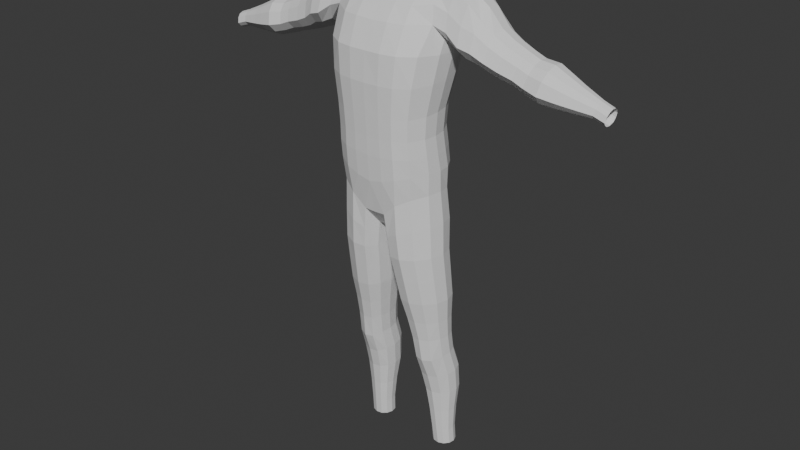 # Source: 1.Body_Male.blend  (saved by Blender 4.2.66; exported with 4.5.12 LTS)
import bpy
from mathutils import Matrix  # noqa: F401  (used for matrix-valued properties, if any)

bpy.ops.wm.read_factory_settings(use_empty=True)
scene = bpy.context.scene
scene.name = 'Scene'

# ---- collections
col_model = bpy.data.collections.new('Model'); scene.collection.children.link(col_model)
col_body = bpy.data.collections.new('Body'); col_model.children.link(col_body)
col_references = bpy.data.collections.new('References'); scene.collection.children.link(col_references)
col_male_neutral = bpy.data.collections.new('Male/Neutral'); col_references.children.link(col_male_neutral)
col_body_m = bpy.data.collections.new('Body_M'); col_male_neutral.children.link(col_body_m)
col_head_m = bpy.data.collections.new('Head_M'); col_male_neutral.children.link(col_head_m)
col_hands_n = bpy.data.collections.new('Hands_N'); col_male_neutral.children.link(col_hands_n)
col_feet_n = bpy.data.collections.new('Feet_N'); col_male_neutral.children.link(col_feet_n)
col_female = bpy.data.collections.new('Female'); col_references.children.link(col_female)
col_body_f = bpy.data.collections.new('Body_F'); col_female.children.link(col_body_f)
col_head_f = bpy.data.collections.new('Head_F'); col_female.children.link(col_head_f)

# ---- world
world_world = bpy.data.worlds.new('World'); scene.world = world_world
world_world.use_nodes = True; world_world.node_tree.nodes.clear()
_N = world_world.node_tree.nodes; _L = world_world.node_tree.links
n0 = _N.new('ShaderNodeOutputWorld'); n0.name = 'World Output'; n0.location = (300, 300)
n1 = _N.new('ShaderNodeBackground'); n1.name = 'Background'; n1.location = (10, 300)
n1.inputs[0].default_value = (0.05088, 0.05088, 0.05088, 1.0)
_L.new(n1.outputs[0], n0.inputs[0])
n0.is_active_output = True
world_world.color = (0.05088, 0.05088, 0.05088)
world_world.use_sun_shadow = False
world_world.sun_shadow_jitter_overblur = 0.0

# ---- meshes
me_cube_001 = bpy.data.meshes.new('Cube.001')
me_cube_001.from_pydata([(0.6598, -0.4497, -0.7973), (0.7956, -0.02505, 2.435), (0.6589, 0.4768, -0.8069), (0.8654, 0.6888, 2.184), (0.6923, 0.442, 0.6348), (0.6923, -0.5606, 0.5666), (0.7606, 0.5773, 1.151), (0.7605, -0.5628, 1.074), (0.6892, 0.4596, -0.1138), (0.6895, -0.5253, -0.08702), (0.9616, 0.5699, 1.779), (0.8978, -0.2576, 1.995), (0.8306, 0.6744, 1.584), (0.8248, -0.5015, 1.559), (0.6755, 0.4117, 0.2333), (0.6754, -0.5473, 0.2087), (0.6903, 0.5038, -0.4224), (0.6921, -0.4921, -0.3959), (0.4278, 0.5803, -0.9412), (0.0, 0.5188, -1.216), (0.0, 0.8054, 2.36), (0.5659, 0.7833, 2.331), (0.0, -0.5282, -1.154), (0.4291, -0.5569, -0.9222), (0.5595, -0.138, 2.421), (0.0, -0.1528, 2.435), (0.4682, -0.6822, 0.5542), (0.0, -0.7231, 0.5598), (0.0, 0.6021, 0.6597), (0.4682, 0.5586, 0.6458), (0.5119, -0.7066, 1.066), (0.0, -0.7518, 1.062), (0.0, 0.7658, 1.167), (0.5119, 0.7201, 1.165), (0.0, 0.6161, -0.1875), (0.467, 0.5796, -0.1378), (0.4677, -0.6467, -0.09987), (0.0, -0.6854, -0.1241), (0.57, -0.4966, 1.985), (0.0, -0.5611, 1.979), (0.0, 0.9426, 1.973), (0.5758, 0.8752, 1.957), (0.0, 0.9051, 1.617), (0.5536, 0.8578, 1.617), (0.5536, -0.6808, 1.557), (0.0, -0.7256, 1.554), (0.0, 0.5584, 0.2321), (0.4573, 0.5217, 0.2351), (0.4573, -0.6624, 0.2004), (0.0, -0.7005, 0.1963), (0.4679, -0.6167, -0.4538), (0.0, -0.6476, -0.5759), (0.0, 0.6501, -0.6884), (0.4651, 0.6294, -0.5036), (0.8367, -0.2197, -0.7413), (0.837, 0.247, -0.7532), (0.8153, 0.588, 2.371), (0.775, 0.1943, 2.516), (0.8353, 0.1727, 0.6165), (0.8353, -0.2944, 0.5861), (0.9231, 0.2712, 1.132), (0.9231, -0.2588, 1.096), (0.8344, 0.1967, -0.1068), (0.8341, -0.2634, -0.08781), (1.061, 0.305, 1.686), (1.021, -0.1108, 1.821), (0.9967, 0.3567, 1.562), (0.993, -0.1969, 1.553), (0.8145, 0.1545, 0.2249), (0.8144, -0.2933, 0.2155), (0.8476, 0.2438, -0.3955), (0.8475, -0.2318, -0.372), (0.5747, 0.5761, 2.477), (0.571, 0.1554, 2.53), (0.0, 0.5899, 2.507), (0.0, 0.1511, 2.555), (0.0, 0.2621, -1.482), (0.0, -0.3036, -1.45), (0.7821, 0.4119, 2.489), (0.8936, 0.01332, -0.7314), (0.1931, 0.5362, -1.19), (0.2901, 0.8123, 2.36), (0.1941, -0.5321, -1.143), (0.2901, -0.1581, 2.439), (0.2459, -0.7141, 0.5491), (0.2459, 0.586, 0.65), (0.2649, -0.745, 1.065), (0.2649, 0.7586, 1.171), (0.2446, 0.6097, -0.1703), (0.2455, -0.6782, -0.109), (0.2902, -0.5553, 1.99), (0.2902, 0.9402, 1.981), (0.2837, 0.9017, 1.62), (0.2837, -0.7265, 1.556), (0.241, 0.5461, 0.2321), (0.2411, -0.6922, 0.1952), (0.2402, -0.6435, -0.5255), (0.2374, 0.6543, -0.6302), (0.09658, 0.2694, -1.478), (0.09665, -0.3003, -1.45), (0.2965, 0.5835, 2.51), (0.2965, 0.1589, 2.557), (0.8653, -0.06156, 0.6014), (0.9583, 0.005913, 1.115), (0.8661, -0.03349, -0.09741), (1.061, 0.0777, 1.711), (1.033, 0.07766, 1.553), (0.8438, -0.07012, 0.2198), (0.8875, 0.006122, -0.3783), (0.5757, 0.3759, 2.534), (0.0, 0.3814, 2.564), (0.298, 0.3802, 2.561), (0.0, -0.02521, -1.524), (0.07403, -0.02004, -1.526), (0.8203, 0.3266, -5.843), (0.7864, 0.6803, -5.843), (0.6823, 0.6985, -5.843), (0.7214, 0.2887, -5.843), (0.8876, 0.4091, -5.843), (0.8681, 0.6121, -5.843), (0.905, 0.5132, -5.843), (0.584, 0.6617, -5.843), (0.6178, 0.3055, -5.843), (0.5183, 0.5787, -5.843), (0.5378, 0.3736, -5.843), (0.5017, 0.4734, -5.843), (0.3646, 0.2733, -3.853), (0.2695, 0.1588, -3.131), (0.3265, 0.2078, -3.491), (0.3056, -0.04956, -3.131), (0.3989, 0.09855, -3.878), (0.3608, 0.0242, -3.493), (0.4108, -0.2009, -3.131), (0.491, -0.05891, -3.922), (0.4568, -0.1214, -3.503), (0.6342, -0.09256, -3.932), (0.5822, -0.2298, -3.131), (0.6096, -0.1491, -3.503), (0.7621, -0.1513, -3.131), (0.7823, -0.02108, -3.918), (0.7689, -0.07892, -3.502), (0.896, 0.01269, -3.131), (0.8911, 0.149, -3.873), (0.8867, 0.07908, -3.492), (0.4686, 0.5855, -3.819), (0.3922, 0.55, -3.131), (0.4367, 0.5499, -3.486), (0.2951, 0.3757, -3.131), (0.3861, 0.4463, -3.834), (0.3494, 0.3975, -3.488), (0.8784, 0.4604, -3.832), (0.8857, 0.3801, -3.13), (0.8754, 0.4066, -3.488), (0.7437, 0.5347, -3.13), (0.7599, 0.5824, -3.819), (0.749, 0.5411, -3.486), (0.9251, 0.3108, -3.848), (0.9394, 0.1976, -3.13), (0.9242, 0.245, -3.49), (0.5609, 0.5999, -3.131), (0.6083, 0.6302, -3.814), (0.5865, 0.596, -3.485), (0.2362, -0.1313, -2.723), (0.1941, -0.2024, -2.301), (0.1563, -0.272, -1.907), (0.1209, -0.2873, -1.618), (0.08896, 0.008136, -1.643), (0.1211, 0.004871, -1.911), (0.1572, 0.05865, -2.302), (0.1978, 0.1135, -2.723), (0.1187, 0.3143, -1.626), (0.1516, 0.2923, -1.908), (0.187, 0.33, -2.301), (0.2268, 0.3682, -2.723), (0.3534, -0.3082, -2.723), (0.3123, -0.392, -2.3), (0.2741, -0.474, -1.893), (0.2356, -0.5065, -1.531), (0.5499, -0.3421, -2.723), (0.5167, -0.4284, -2.299), (0.4837, -0.5129, -1.872), (0.4505, -0.5464, -1.428), (0.7587, -0.2498, -2.723), (0.7368, -0.33, -2.298), (0.7121, -0.4087, -1.854), (0.6861, -0.4357, -1.347), (0.9156, -0.05985, -2.723), (0.9036, -0.128, -2.297), (0.8867, -0.1951, -1.841), (0.8684, -0.206, -1.295), (0.9674, 0.1548, -2.723), (0.9597, 0.09864, -2.296), (0.9464, 0.04328, -1.837), (0.9306, 0.04539, -1.278), (0.2311, 0.5659, -1.542), (0.2655, 0.5244, -1.894), (0.2995, 0.5487, -2.3), (0.3367, 0.573, -2.723), (0.4454, 0.6276, -1.432), (0.4738, 0.5854, -1.873), (0.5021, 0.6076, -2.299), (0.5307, 0.6297, -2.723), (0.7422, 0.5505, -2.723), (0.7242, 0.5206, -2.298), (0.7037, 0.491, -1.855), (0.6818, 0.5247, -1.349), (0.8664, 0.2968, -1.298), (0.8823, 0.281, -1.842), (0.8967, 0.3239, -2.297), (0.9064, 0.3675, -2.723), (0.4906, 0.4495, -5.536), (0.4501, 0.4415, -5.113), (0.3912, 0.4423, -4.688), (0.361, 0.3867, -4.264), (0.3842, 0.5658, -4.242), (0.4133, 0.6065, -4.685), (0.4687, 0.5731, -5.113), (0.5072, 0.5597, -5.536), (0.525, 0.3447, -5.536), (0.4861, 0.3162, -5.113), (0.4313, 0.2855, -4.691), (0.4005, 0.2136, -4.285), (0.6033, 0.2725, -5.536), (0.5717, 0.2287, -5.112), (0.5304, 0.1735, -4.693), (0.5023, 0.0767, -4.308), (0.7079, 0.2552, -5.536), (0.6909, 0.2086, -5.113), (0.6738, 0.1488, -4.694), (0.655, 0.04874, -4.311), (0.8093, 0.2949, -5.536), (0.8089, 0.2561, -5.113), (0.8183, 0.2081, -4.693), (0.8111, 0.1151, -4.303), (0.8794, 0.3807, -5.536), (0.8921, 0.3576, -5.113), (0.9218, 0.3356, -4.69), (0.9244, 0.2668, -4.279), (0.8984, 0.4873, -5.536), (0.9157, 0.4812, -5.113), (0.9524, 0.4864, -4.687), (0.9589, 0.4298, -4.259), (0.5724, 0.647, -5.536), (0.5414, 0.6777, -5.113), (0.499, 0.7377, -4.682), (0.4738, 0.7094, -4.224), (0.6221, 0.7585, -4.218), (0.6377, 0.7851, -4.681), (0.6559, 0.7182, -5.113), (0.6722, 0.6834, -5.536), (0.8617, 0.5891, -5.536), (0.8747, 0.6003, -5.113), (0.9039, 0.6325, -4.684), (0.9081, 0.5871, -4.239), (0.7784, 0.6619, -5.536), (0.7786, 0.689, -5.113), (0.787, 0.7452, -4.682), (0.7826, 0.7118, -4.224), (0.8416, -0.1715, 2.268), (0.5632, -0.3297, 2.23), (0.0, -0.3699, 2.235), (0.2901, -0.3668, 2.235), (0.9221, 0.6725, 1.983), (0.0, 0.8981, 2.184), (0.5706, 0.8522, 2.159), (0.2901, 0.8951, 2.184), (3.623, 0.1561, 1.224), (3.606, 0.3915, 1.143), (3.579, 0.3523, 1.012), (3.593, 0.07946, 1.082), (3.619, 0.3583, 1.203), (3.628, 0.2285, 1.25), (3.573, 0.265, 0.9822), (3.582, 0.1279, 1.026), (3.627, 0.3002, 1.242), (3.575, 0.19, 0.9905), (3.612, 0.1079, 1.17), (3.593, 0.3862, 1.078), (2.584, -0.02489, 1.156), (2.843, 0.02115, 1.126), (3.069, 0.06368, 1.107), (3.399, 0.1232, 1.085), (3.391, 0.2658, 1.039), (3.057, 0.2757, 1.039), (2.825, 0.2829, 1.043), (2.562, 0.2906, 1.056), (2.566, 0.1181, 1.075), (2.828, 0.1398, 1.059), (3.059, 0.1598, 1.052), (3.393, 0.1878, 1.048), (2.33, 0.1291, 1.15), (1.921, 0.1164, 1.283), (2.156, 0.1284, 1.223), (1.933, -0.0282, 1.365), (2.347, -0.001562, 1.224), (2.171, -0.003203, 1.298), (2.441, 0.05787, 1.639), (2.001, 0.03864, 1.823), (2.255, 0.05708, 1.715), (2.01, 0.2063, 1.883), (2.453, 0.21, 1.694), (2.266, 0.2098, 1.769), (1.95, -0.1399, 1.493), (2.374, -0.1033, 1.341), (2.195, -0.1052, 1.415), (2.416, -0.04361, 1.526), (1.982, -0.07355, 1.698), (2.232, -0.04497, 1.601), (2.431, 0.4828, 1.595), (1.994, 0.5073, 1.774), (2.246, 0.4839, 1.671), (1.972, 0.5848, 1.635), (2.403, 0.5528, 1.469), (2.22, 0.5543, 1.544), (2.372, 0.5415, 1.333), (1.949, 0.5727, 1.485), (2.193, 0.5431, 1.408), (1.926, 0.4943, 1.332), (2.341, 0.4703, 1.196), (2.165, 0.4717, 1.269), (2.007, 0.3726, 1.863), (2.449, 0.3608, 1.676), (2.262, 0.3613, 1.751), (1.918, 0.2912, 1.263), (2.327, 0.2867, 1.132), (2.152, 0.287, 1.206), (3.409, 0.07279, 1.144), (3.085, -0.01123, 1.194), (2.865, -0.0713, 1.233), (2.611, -0.1363, 1.285), (3.435, 0.1526, 1.293), (3.124, 0.1074, 1.415), (2.923, 0.07508, 1.505), (2.681, 0.0401, 1.612), (2.655, -0.07099, 1.488), (2.901, -0.01709, 1.402), (3.109, 0.0327, 1.331), (3.425, 0.1023, 1.236), (3.439, 0.2278, 1.32), (3.131, 0.2193, 1.456), (2.933, 0.2132, 1.554), (2.694, 0.2066, 1.672), (3.438, 0.3024, 1.311), (3.129, 0.3303, 1.443), (2.93, 0.3502, 1.538), (2.69, 0.3717, 1.652), (3.431, 0.3628, 1.271), (3.118, 0.4201, 1.383), (2.914, 0.461, 1.465), (2.671, 0.5054, 1.564), (3.42, 0.3974, 1.208), (3.102, 0.4715, 1.289), (2.89, 0.5245, 1.349), (2.642, 0.5819, 1.425), (3.408, 0.3918, 1.14), (3.084, 0.4632, 1.188), (2.864, 0.5142, 1.226), (2.61, 0.5695, 1.276), (3.397, 0.3566, 1.071), (3.065, 0.4109, 1.086), (2.837, 0.4496, 1.1), (2.577, 0.4916, 1.125), (1.73, -0.0528, 1.439), (1.575, -0.101, 1.531), (1.406, -0.1253, 1.573), (1.212, -0.09721, 1.661), (1.237, 0.08405, 1.554), (1.419, 0.07077, 1.458), (1.577, 0.08218, 1.424), (1.72, 0.1049, 1.349), (1.235, 0.3028, 1.529), (1.416, 0.3075, 1.431), (1.573, 0.3034, 1.399), (1.716, 0.2953, 1.328), (1.735, -0.1748, 1.583), (1.546, -0.2431, 1.703), (1.347, -0.2776, 1.76), (1.115, -0.2382, 1.92), (1.799, 0.2028, 2.01), (1.564, 0.1959, 2.279), (1.354, 0.1924, 2.427), (1.095, 0.1963, 2.512), (1.105, -0.01455, 2.434), (1.358, -0.03559, 2.333), (1.565, -0.01695, 2.13), (1.79, 0.01983, 1.944), (1.089, -0.1553, 2.185), (1.344, -0.1879, 2.045), (1.561, -0.1592, 1.968), (1.77, -0.1025, 1.807), (1.796, 0.3842, 1.989), (1.564, 0.4069, 2.253), (1.355, 0.4184, 2.399), (1.098, 0.4054, 2.486), (1.761, 0.6156, 1.738), (1.559, 0.6759, 1.886), (1.349, 0.7064, 1.957), (1.102, 0.6717, 2.102), (1.117, 0.5747, 2.371), (1.363, 0.6014, 2.265), (1.565, 0.5778, 2.067), (1.782, 0.5312, 1.891), (1.738, 0.6024, 1.573), (1.555, 0.6604, 1.691), (1.361, 0.6897, 1.746), (1.133, 0.6561, 1.907), (1.711, 0.5168, 1.406), (1.543, 0.5608, 1.494), (1.362, 0.5831, 1.534), (1.162, 0.5575, 1.624)], [], [(264, 21, 3, 262), (40, 263, 265, 91), (66, 64, 105, 106), (69, 59, 5, 15), (47, 29, 4, 14), (59, 61, 7, 5), (29, 33, 6, 4), (53, 35, 8, 16), (71, 63, 9, 17), (67, 65, 11, 13), (43, 41, 10, 12), (33, 43, 12, 6), (61, 67, 13, 7), (35, 47, 14, 8), (63, 69, 15, 9), (54, 71, 17, 0), (18, 53, 16, 2), (80, 97, 53, 18), (0, 17, 50, 23), (82, 96, 51, 22), (9, 15, 48, 36), (89, 95, 49, 37), (88, 94, 47, 35), (7, 13, 44, 30), (86, 93, 45, 31), (87, 92, 43, 33), (92, 91, 41, 43), (13, 11, 38, 44), (93, 90, 39, 45), (17, 9, 36, 50), (96, 89, 37, 51), (97, 88, 35, 53), (85, 87, 33, 29), (5, 7, 30, 26), (84, 86, 31, 27), (94, 85, 29, 47), (15, 5, 26, 48), (95, 84, 27, 49), (57, 73, 24, 1), (101, 75, 25, 83), (70, 62, 104, 108), (258, 1, 24, 259), (261, 83, 25, 260), (265, 81, 21, 264), (58, 60, 103, 102), (68, 58, 102, 107), (81, 20, 74, 100), (111, 110, 75, 101), (3, 21, 72, 56), (78, 109, 73, 57), (2, 16, 70, 55), (79, 108, 71, 54), (8, 14, 68, 62), (104, 107, 69, 63), (6, 12, 66, 60), (103, 106, 67, 61), (12, 10, 64, 66), (106, 105, 65, 67), (16, 8, 62, 70), (108, 104, 63, 71), (4, 6, 60, 58), (102, 103, 61, 59), (14, 4, 58, 68), (107, 102, 59, 69), (11, 258, 259, 38), (72, 100, 111, 109), (90, 261, 260, 39), (38, 259, 261, 90), (109, 111, 101, 73), (21, 81, 100, 72), (112, 113, 99, 77), (19, 80, 98, 76), (263, 20, 81, 265), (259, 24, 83, 261), (77, 99, 82, 22), (73, 101, 83, 24), (48, 26, 84, 95), (46, 28, 85, 94), (26, 30, 86, 84), (28, 32, 87, 85), (52, 34, 88, 97), (50, 36, 89, 96), (44, 38, 90, 93), (42, 40, 91, 92), (32, 42, 92, 87), (30, 44, 93, 86), (34, 46, 94, 88), (36, 48, 95, 89), (23, 50, 96, 82), (19, 52, 97, 80), (60, 66, 106, 103), (62, 68, 107, 104), (55, 70, 108, 79), (56, 72, 109, 78), (100, 74, 110, 111), (76, 98, 113, 112), (169, 173, 147, 127), (178, 174, 132, 136), (182, 178, 136, 138), (190, 186, 141, 157), (197, 201, 159, 145), (209, 190, 157, 151), (202, 209, 151, 153), (242, 249, 116, 121), (230, 226, 117, 114), (162, 169, 127, 129), (173, 197, 145, 147), (250, 238, 120, 119), (174, 162, 129, 132), (249, 254, 115, 116), (226, 222, 122, 117), (238, 234, 118, 120), (201, 202, 153, 159), (254, 250, 119, 115), (217, 242, 121, 123), (234, 230, 114, 118), (186, 182, 138, 141), (222, 218, 124, 122), (218, 210, 125, 124), (160, 144, 146, 161), (161, 146, 145, 159), (148, 126, 128, 149), (149, 128, 127, 147), (154, 160, 161, 155), (155, 161, 159, 153), (133, 135, 137, 134), (134, 137, 136, 132), (142, 156, 158, 143), (143, 158, 157, 141), (156, 150, 152, 158), (158, 152, 151, 157), (150, 154, 155, 152), (152, 155, 153, 151), (144, 148, 149, 146), (146, 149, 147, 145), (139, 142, 143, 140), (140, 143, 141, 138), (135, 139, 140, 137), (137, 140, 138, 136), (130, 133, 134, 131), (131, 134, 132, 129), (126, 130, 131, 128), (128, 131, 129, 127), (210, 217, 123, 125), (54, 0, 185, 189), (189, 185, 184, 188), (188, 184, 183, 187), (187, 183, 182, 186), (18, 2, 205, 198), (198, 205, 204, 199), (199, 204, 203, 200), (200, 203, 202, 201), (82, 99, 165, 177), (177, 165, 164, 176), (176, 164, 163, 175), (175, 163, 162, 174), (98, 80, 194, 170), (170, 194, 195, 171), (171, 195, 196, 172), (172, 196, 197, 173), (99, 113, 166, 165), (165, 166, 167, 164), (164, 167, 168, 163), (163, 168, 169, 162), (2, 55, 206, 205), (205, 206, 207, 204), (204, 207, 208, 203), (203, 208, 209, 202), (55, 79, 193, 206), (206, 193, 192, 207), (207, 192, 191, 208), (208, 191, 190, 209), (80, 18, 198, 194), (194, 198, 199, 195), (195, 199, 200, 196), (196, 200, 201, 197), (79, 54, 189, 193), (193, 189, 188, 192), (192, 188, 187, 191), (191, 187, 186, 190), (0, 23, 181, 185), (185, 181, 180, 184), (184, 180, 179, 183), (183, 179, 178, 182), (23, 82, 177, 181), (181, 177, 176, 180), (180, 176, 175, 179), (179, 175, 174, 178), (113, 98, 170, 166), (166, 170, 171, 167), (167, 171, 172, 168), (168, 172, 173, 169), (126, 148, 214, 213), (213, 214, 215, 212), (212, 215, 216, 211), (211, 216, 217, 210), (130, 126, 213, 221), (221, 213, 212, 220), (220, 212, 211, 219), (219, 211, 210, 218), (133, 130, 221, 225), (225, 221, 220, 224), (224, 220, 219, 223), (223, 219, 218, 222), (142, 139, 233, 237), (237, 233, 232, 236), (236, 232, 231, 235), (235, 231, 230, 234), (148, 144, 245, 214), (214, 245, 244, 215), (215, 244, 243, 216), (216, 243, 242, 217), (154, 150, 253, 257), (257, 253, 252, 256), (256, 252, 251, 255), (255, 251, 250, 254), (156, 142, 237, 241), (241, 237, 236, 240), (240, 236, 235, 239), (239, 235, 234, 238), (135, 133, 225, 229), (229, 225, 224, 228), (228, 224, 223, 227), (227, 223, 222, 226), (160, 154, 257, 246), (246, 257, 256, 247), (247, 256, 255, 248), (248, 255, 254, 249), (150, 156, 241, 253), (253, 241, 240, 252), (252, 240, 239, 251), (251, 239, 238, 250), (139, 135, 229, 233), (233, 229, 228, 232), (232, 228, 227, 231), (231, 227, 226, 230), (144, 160, 246, 245), (245, 246, 247, 244), (244, 247, 248, 243), (243, 248, 249, 242), (91, 265, 264, 41), (41, 264, 262, 10), (369, 373, 323, 291), (385, 389, 306, 297), (330, 337, 276, 266), (378, 385, 297, 299), (401, 390, 320, 309), (406, 402, 315, 317), (389, 374, 302, 306), (290, 324, 285, 286), (394, 401, 309, 311), (346, 342, 274, 270), (362, 369, 291, 293), (358, 354, 277, 268), (354, 350, 267, 277), (374, 362, 293, 302), (337, 326, 269, 276), (402, 394, 311, 315), (282, 358, 268, 272), (342, 338, 271, 274), (373, 406, 317, 323), (350, 346, 270, 267), (390, 378, 299, 320), (326, 281, 273, 269), (338, 330, 266, 271), (281, 289, 275, 273), (312, 314, 316, 313), (313, 316, 315, 311), (324, 290, 292, 325), (325, 292, 291, 323), (303, 305, 307, 304), (304, 307, 306, 302), (321, 308, 310, 322), (322, 310, 309, 320), (318, 324, 325, 319), (319, 325, 323, 317), (300, 321, 322, 301), (301, 322, 320, 299), (314, 318, 319, 316), (316, 319, 317, 315), (308, 312, 313, 310), (310, 313, 311, 309), (305, 296, 298, 307), (307, 298, 297, 306), (294, 303, 304, 295), (295, 304, 302, 293), (296, 300, 301, 298), (298, 301, 299, 297), (290, 294, 295, 292), (292, 295, 293, 291), (289, 282, 272, 275), (286, 285, 284, 287), (287, 284, 283, 288), (288, 283, 282, 289), (294, 290, 286, 278), (278, 286, 287, 279), (279, 287, 288, 280), (280, 288, 289, 281), (300, 296, 333, 341), (341, 333, 332, 340), (340, 332, 331, 339), (339, 331, 330, 338), (303, 294, 278, 329), (329, 278, 279, 328), (328, 279, 280, 327), (327, 280, 281, 326), (312, 308, 349, 353), (353, 349, 348, 352), (352, 348, 347, 351), (351, 347, 346, 350), (321, 300, 341, 345), (345, 341, 340, 344), (344, 340, 339, 343), (343, 339, 338, 342), (324, 318, 361, 285), (285, 361, 360, 284), (284, 360, 359, 283), (283, 359, 358, 282), (305, 303, 329, 334), (334, 329, 328, 335), (335, 328, 327, 336), (336, 327, 326, 337), (314, 312, 353, 357), (357, 353, 352, 356), (356, 352, 351, 355), (355, 351, 350, 354), (318, 314, 357, 361), (361, 357, 356, 360), (360, 356, 355, 359), (359, 355, 354, 358), (308, 321, 345, 349), (349, 345, 344, 348), (348, 344, 343, 347), (347, 343, 342, 346), (296, 305, 334, 333), (333, 334, 335, 332), (332, 335, 336, 331), (331, 336, 337, 330), (78, 57, 381, 393), (393, 381, 380, 392), (392, 380, 379, 391), (391, 379, 378, 390), (64, 10, 409, 370), (370, 409, 408, 371), (371, 408, 407, 372), (372, 407, 406, 373), (262, 3, 397, 405), (405, 397, 396, 404), (404, 396, 395, 403), (403, 395, 394, 402), (11, 65, 365, 377), (377, 365, 364, 376), (376, 364, 363, 375), (375, 363, 362, 374), (65, 105, 366, 365), (365, 366, 367, 364), (364, 367, 368, 363), (363, 368, 369, 362), (3, 56, 398, 397), (397, 398, 399, 396), (396, 399, 400, 395), (395, 400, 401, 394), (258, 11, 377, 386), (386, 377, 376, 387), (387, 376, 375, 388), (388, 375, 374, 389), (10, 262, 405, 409), (409, 405, 404, 408), (408, 404, 403, 407), (407, 403, 402, 406), (56, 78, 393, 398), (398, 393, 392, 399), (399, 392, 391, 400), (400, 391, 390, 401), (57, 1, 382, 381), (381, 382, 383, 380), (380, 383, 384, 379), (379, 384, 385, 378), (1, 258, 386, 382), (382, 386, 387, 383), (383, 387, 388, 384), (384, 388, 389, 385), (105, 64, 370, 366), (366, 370, 371, 367), (367, 371, 372, 368), (368, 372, 373, 369)])
_uv = me_cube_001.uv_layers.new(name='UVMap')
_uv.uv.foreach_set('vector', [0.61, 0.4422, 0.625, 0.4422, 0.6301, 0.4949, 0.6126, 0.4923, 0.5951, 0.375, 0.61, 0.375, 0.6101, 0.4103, 0.595, 0.4103, 0.5792, 0.5833, 0.5951, 0.5833, 0.5951, 0.625, 0.5792, 0.625, 0.4837, 0.6667, 0.5, 0.6667, 0.5, 0.7602, 0.4837, 0.7602, 0.4837, 0.4422, 0.5, 0.4422, 0.5, 0.4898, 0.4837, 0.4898, 0.5, 0.6667, 0.5625, 0.6667, 0.5625, 0.7602, 0.5, 0.7602, 0.5, 0.4422, 0.5625, 0.4422, 0.5625, 0.4898, 0.5, 0.4898, 0.4162, 0.4422, 0.4579, 0.4422, 0.4579, 0.4898, 0.4162, 0.4898, 0.4162, 0.6667, 0.4579, 0.6667, 0.4579, 0.7602, 0.4162, 0.7602, 0.5792, 0.6667, 0.5951, 0.6667, 0.5951, 0.7602, 0.5792, 0.7602, 0.5792, 0.4422, 0.5951, 0.4422, 0.5951, 0.4898, 0.5792, 0.4898, 0.5625, 0.4422, 0.5792, 0.4422, 0.5792, 0.4898, 0.5625, 0.4898, 0.5625, 0.6667, 0.5792, 0.6667, 0.5792, 0.7602, 0.5625, 0.7602, 0.4579, 0.4422, 0.4837, 0.4422, 0.4837, 0.4898, 0.4579, 0.4898, 0.4579, 0.6667, 0.4837, 0.6667, 0.4837, 0.7602, 0.4579, 0.7602, 0.375, 0.6667, 0.4162, 0.6667, 0.4162, 0.7602, 0.375, 0.7602, 0.375, 0.4555, 0.4162, 0.4422, 0.4162, 0.4898, 0.375, 0.4898, 0.3749, 0.4114, 0.4161, 0.4118, 0.4162, 0.4422, 0.375, 0.4555, 0.375, 0.7602, 0.4162, 0.7602, 0.4162, 0.8078, 0.375, 0.7945, 0.3749, 0.8385, 0.4164, 0.8381, 0.4162, 0.875, 0.375, 0.875, 0.4579, 0.7602, 0.4837, 0.7602, 0.4837, 0.8078, 0.4579, 0.8078, 0.4579, 0.8373, 0.4836, 0.8369, 0.4837, 0.875, 0.4579, 0.875, 0.4578, 0.4126, 0.4837, 0.4131, 0.4837, 0.4422, 0.4579, 0.4422, 0.5625, 0.7602, 0.5792, 0.7602, 0.5792, 0.8078, 0.5625, 0.8078, 0.5626, 0.8385, 0.5792, 0.8396, 0.5792, 0.875, 0.5625, 0.875, 0.5627, 0.4114, 0.5793, 0.4104, 0.5792, 0.4422, 0.5625, 0.4422, 0.5793, 0.4104, 0.595, 0.4103, 0.5951, 0.4422, 0.5792, 0.4422, 0.5792, 0.7602, 0.5951, 0.7602, 0.5951, 0.8078, 0.5792, 0.8078, 0.5792, 0.8396, 0.5949, 0.8397, 0.5951, 0.875, 0.5792, 0.875, 0.4162, 0.7602, 0.4579, 0.7602, 0.4579, 0.8078, 0.4162, 0.8078, 0.4164, 0.8381, 0.4579, 0.8373, 0.4579, 0.875, 0.4162, 0.875, 0.4161, 0.4118, 0.4578, 0.4126, 0.4579, 0.4422, 0.4162, 0.4422, 0.5, 0.413, 0.5627, 0.4114, 0.5625, 0.4422, 0.5, 0.4422, 0.5, 0.7602, 0.5625, 0.7602, 0.5625, 0.8078, 0.5, 0.8078, 0.4998, 0.8371, 0.5626, 0.8385, 0.5625, 0.875, 0.5, 0.875, 0.4837, 0.4131, 0.5, 0.413, 0.5, 0.4422, 0.4837, 0.4422, 0.4837, 0.7602, 0.5, 0.7602, 0.5, 0.8078, 0.4837, 0.8078, 0.4836, 0.8369, 0.4998, 0.8371, 0.5, 0.875, 0.4837, 0.875, 0.625, 0.6667, 0.6828, 0.6667, 0.6828, 0.75, 0.6299, 0.7553, 0.7149, 0.6665, 0.75, 0.6667, 0.75, 0.75, 0.7146, 0.7494, 0.4162, 0.5833, 0.4579, 0.5833, 0.4579, 0.625, 0.4162, 0.625, 0.6125, 0.7578, 0.6299, 0.7553, 0.625, 0.8078, 0.61, 0.8078, 0.6101, 0.8397, 0.6252, 0.8396, 0.625, 0.875, 0.61, 0.875, 0.6101, 0.4103, 0.6251, 0.4103, 0.625, 0.4422, 0.61, 0.4422, 0.5, 0.5833, 0.5625, 0.5833, 0.5625, 0.625, 0.5, 0.625, 0.4837, 0.5833, 0.5, 0.5833, 0.5, 0.625, 0.4837, 0.625, 0.7145, 0.5, 0.75, 0.5, 0.75, 0.5833, 0.7149, 0.5832, 0.7149, 0.6248, 0.75, 0.625, 0.75, 0.6667, 0.7149, 0.6665, 0.6301, 0.4949, 0.6828, 0.5, 0.6828, 0.5833, 0.625, 0.5833, 0.625, 0.625, 0.6828, 0.625, 0.6828, 0.6667, 0.625, 0.6667, 0.375, 0.4898, 0.4162, 0.4898, 0.4162, 0.5833, 0.375, 0.5833, 0.375, 0.625, 0.4162, 0.625, 0.4162, 0.6667, 0.375, 0.6667, 0.4579, 0.4898, 0.4837, 0.4898, 0.4837, 0.5833, 0.4579, 0.5833, 0.4579, 0.625, 0.4837, 0.625, 0.4837, 0.6667, 0.4579, 0.6667, 0.5625, 0.4898, 0.5792, 0.4898, 0.5792, 0.5833, 0.5625, 0.5833, 0.5625, 0.625, 0.5792, 0.625, 0.5792, 0.6667, 0.5625, 0.6667, 0.5792, 0.4898, 0.5951, 0.4898, 0.5951, 0.5833, 0.5792, 0.5833, 0.5792, 0.625, 0.5951, 0.625, 0.5951, 0.6667, 0.5792, 0.6667, 0.4162, 0.4898, 0.4579, 0.4898, 0.4579, 0.5833, 0.4162, 0.5833, 0.4162, 0.625, 0.4579, 0.625, 0.4579, 0.6667, 0.4162, 0.6667, 0.5, 0.4898, 0.5625, 0.4898, 0.5625, 0.5833, 0.5, 0.5833, 0.5, 0.625, 0.5625, 0.625, 0.5625, 0.6667, 0.5, 0.6667, 0.4837, 0.4898, 0.5, 0.4898, 0.5, 0.5833, 0.4837, 0.5833, 0.4837, 0.625, 0.5, 0.625, 0.5, 0.6667, 0.4837, 0.6667, 0.5951, 0.7602, 0.6125, 0.7578, 0.61, 0.8078, 0.5951, 0.8078, 0.6828, 0.5833, 0.7149, 0.5832, 0.7149, 0.6248, 0.6828, 0.625, 0.5949, 0.8397, 0.6101, 0.8397, 0.61, 0.875, 0.5951, 0.875, 0.5951, 0.8078, 0.61, 0.8078, 0.6101, 0.8397, 0.5949, 0.8397, 0.6828, 0.625, 0.7149, 0.6248, 0.7149, 0.6665, 0.6828, 0.6667, 0.6828, 0.5, 0.7145, 0.5, 0.7149, 0.5832, 0.6828, 0.5833, 0.25, 0.625, 0.2752, 0.625, 0.2752, 0.6887, 0.25, 0.6887, 0.25, 0.5, 0.2861, 0.4997, 0.2752, 0.5653, 0.25, 0.5653, 0.61, 0.375, 0.625, 0.375, 0.6251, 0.4103, 0.6101, 0.4103, 0.61, 0.8078, 0.625, 0.8078, 0.6252, 0.8396, 0.6101, 0.8397, 0.25, 0.6887, 0.2752, 0.6887, 0.2861, 0.7504, 0.25, 0.75, 0.6828, 0.6667, 0.7149, 0.6665, 0.7146, 0.7494, 0.6828, 0.75, 0.4837, 0.8078, 0.5, 0.8078, 0.4998, 0.8371, 0.4836, 0.8369, 0.4837, 0.375, 0.5, 0.375, 0.5, 0.413, 0.4837, 0.4131, 0.5, 0.8078, 0.5625, 0.8078, 0.5626, 0.8385, 0.4998, 0.8371, 0.5, 0.375, 0.5625, 0.375, 0.5627, 0.4114, 0.5, 0.413, 0.4162, 0.375, 0.4579, 0.375, 0.4578, 0.4126, 0.4161, 0.4118, 0.4162, 0.8078, 0.4579, 0.8078, 0.4579, 0.8373, 0.4164, 0.8381, 0.5792, 0.8078, 0.5951, 0.8078, 0.5949, 0.8397, 0.5792, 0.8396, 0.5792, 0.375, 0.5951, 0.375, 0.595, 0.4103, 0.5793, 0.4104, 0.5625, 0.375, 0.5792, 0.375, 0.5793, 0.4104, 0.5627, 0.4114, 0.5625, 0.8078, 0.5792, 0.8078, 0.5792, 0.8396, 0.5626, 0.8385, 0.4579, 0.375, 0.4837, 0.375, 0.4837, 0.4131, 0.4578, 0.4126, 0.4579, 0.8078, 0.4837, 0.8078, 0.4836, 0.8369, 0.4579, 0.8373, 0.375, 0.7945, 0.4162, 0.8078, 0.4164, 0.8381, 0.3749, 0.8385, 0.375, 0.375, 0.4162, 0.375, 0.4161, 0.4118, 0.3749, 0.4114, 0.5625, 0.5833, 0.5792, 0.5833, 0.5792, 0.625, 0.5625, 0.625, 0.4579, 0.5833, 0.4837, 0.5833, 0.4837, 0.625, 0.4579, 0.625, 0.375, 0.5833, 0.4162, 0.5833, 0.4162, 0.625, 0.375, 0.625, 0.625, 0.5833, 0.6828, 0.5833, 0.6828, 0.625, 0.625, 0.625, 0.7149, 0.5832, 0.75, 0.5833, 0.75, 0.625, 0.7149, 0.6248, 0.25, 0.5653, 0.2752, 0.5653, 0.2752, 0.625, 0.25, 0.625, 0.2752, 0.625, 0.2752, 0.5653, 0.2752, 0.5653, 0.2752, 0.625, 0.375, 0.7945, 0.3749, 0.8385, 0.3749, 0.8385, 0.375, 0.7945, 0.375, 0.7602, 0.375, 0.7945, 0.375, 0.7945, 0.375, 0.7602, 0.375, 0.625, 0.375, 0.6667, 0.375, 0.6667, 0.375, 0.625, 0.3749, 0.4114, 0.375, 0.4555, 0.375, 0.4555, 0.3749, 0.4114, 0.375, 0.5833, 0.375, 0.625, 0.375, 0.625, 0.375, 0.5833, 0.375, 0.4898, 0.375, 0.5833, 0.375, 0.5833, 0.375, 0.4898, 0.3749, 0.4114, 0.375, 0.4555, 0.375, 0.4555, 0.3749, 0.4114, 0.375, 0.7602, 0.375, 0.7945, 0.375, 0.7945, 0.375, 0.7602, 0.2752, 0.6887, 0.2752, 0.625, 0.2752, 0.625, 0.2752, 0.6887, 0.2752, 0.5653, 0.2861, 0.4997, 0.2861, 0.4997, 0.2752, 0.5653, 0.375, 0.5833, 0.375, 0.625, 0.375, 0.625, 0.375, 0.5833, 0.2861, 0.7504, 0.2752, 0.6887, 0.2752, 0.6887, 0.2861, 0.7504, 0.375, 0.4555, 0.375, 0.4898, 0.375, 0.4898, 0.375, 0.4555, 0.375, 0.7945, 0.3749, 0.8385, 0.3749, 0.8385, 0.375, 0.7945, 0.375, 0.625, 0.375, 0.6667, 0.375, 0.6667, 0.375, 0.625, 0.375, 0.4555, 0.375, 0.4898, 0.375, 0.4898, 0.375, 0.4555, 0.375, 0.4898, 0.375, 0.5833, 0.375, 0.5833, 0.375, 0.4898, 0.2752, 0.5653, 0.2861, 0.4997, 0.2861, 0.4997, 0.2752, 0.5653, 0.375, 0.6667, 0.375, 0.7602, 0.375, 0.7602, 0.375, 0.6667, 0.375, 0.6667, 0.375, 0.7602, 0.375, 0.7602, 0.375, 0.6667, 0.2861, 0.7504, 0.2752, 0.6887, 0.2752, 0.6887, 0.2861, 0.7504, 0.2752, 0.6887, 0.2752, 0.625, 0.2752, 0.625, 0.2752, 0.6887, 0.375, 0.4555, 0.3749, 0.4114, 0.3749, 0.4114, 0.375, 0.4556, 0.375, 0.4556, 0.3749, 0.4114, 0.3749, 0.4114, 0.375, 0.4555, 0.2752, 0.5653, 0.2752, 0.625, 0.2752, 0.625, 0.2752, 0.5653, 0.2752, 0.5653, 0.2752, 0.625, 0.2752, 0.625, 0.2752, 0.5653, 0.375, 0.4898, 0.375, 0.4555, 0.375, 0.4556, 0.375, 0.49, 0.375, 0.49, 0.375, 0.4556, 0.375, 0.4555, 0.375, 0.4898, 0.3749, 0.8385, 0.375, 0.7945, 0.375, 0.7944, 0.3749, 0.8385, 0.3749, 0.8385, 0.375, 0.7944, 0.375, 0.7945, 0.3749, 0.8385, 0.375, 0.6667, 0.375, 0.625, 0.375, 0.625, 0.375, 0.6666, 0.375, 0.6666, 0.375, 0.625, 0.375, 0.625, 0.375, 0.6667, 0.375, 0.625, 0.375, 0.5833, 0.375, 0.5834, 0.375, 0.625, 0.375, 0.625, 0.375, 0.5834, 0.375, 0.5833, 0.375, 0.625, 0.375, 0.5833, 0.375, 0.4898, 0.375, 0.49, 0.375, 0.5834, 0.375, 0.5834, 0.375, 0.49, 0.375, 0.4898, 0.375, 0.5833, 0.2861, 0.4997, 0.2752, 0.5653, 0.2752, 0.5653, 0.2861, 0.4997, 0.2861, 0.4997, 0.2752, 0.5653, 0.2752, 0.5653, 0.2861, 0.4997, 0.375, 0.7602, 0.375, 0.6667, 0.375, 0.6666, 0.375, 0.76, 0.375, 0.76, 0.375, 0.6666, 0.375, 0.6667, 0.375, 0.7602, 0.375, 0.7945, 0.375, 0.7602, 0.375, 0.76, 0.375, 0.7944, 0.375, 0.7944, 0.375, 0.76, 0.375, 0.7602, 0.375, 0.7945, 0.2752, 0.6887, 0.2861, 0.7504, 0.2861, 0.7504, 0.2752, 0.6887, 0.2752, 0.6887, 0.2861, 0.7504, 0.2861, 0.7504, 0.2752, 0.6887, 0.2752, 0.625, 0.2752, 0.6887, 0.2752, 0.6887, 0.2752, 0.625, 0.2752, 0.625, 0.2752, 0.6887, 0.2752, 0.6887, 0.2752, 0.625, 0.2752, 0.625, 0.2752, 0.5653, 0.2752, 0.5653, 0.2752, 0.625, 0.375, 0.6667, 0.375, 0.7602, 0.375, 0.7602, 0.375, 0.6667, 0.375, 0.6667, 0.375, 0.7602, 0.375, 0.7602, 0.375, 0.6667, 0.375, 0.6667, 0.375, 0.7602, 0.375, 0.7602, 0.375, 0.6667, 0.375, 0.6667, 0.375, 0.7602, 0.375, 0.7602, 0.375, 0.6667, 0.375, 0.4555, 0.375, 0.4898, 0.375, 0.4898, 0.375, 0.4555, 0.375, 0.4555, 0.375, 0.4898, 0.375, 0.4898, 0.375, 0.4555, 0.375, 0.4555, 0.375, 0.4898, 0.375, 0.4898, 0.375, 0.4555, 0.375, 0.4555, 0.375, 0.4898, 0.375, 0.4898, 0.375, 0.4555, 0.2861, 0.7504, 0.2752, 0.6887, 0.2752, 0.6887, 0.2861, 0.7504, 0.2861, 0.7504, 0.2752, 0.6887, 0.2752, 0.6887, 0.2861, 0.7504, 0.2861, 0.7504, 0.2752, 0.6887, 0.2752, 0.6887, 0.2861, 0.7504, 0.2861, 0.7504, 0.2752, 0.6887, 0.2752, 0.6887, 0.2861, 0.7504, 0.2752, 0.5653, 0.2861, 0.4997, 0.2861, 0.4997, 0.2752, 0.5653, 0.2752, 0.5653, 0.2861, 0.4997, 0.2861, 0.4997, 0.2752, 0.5653, 0.2752, 0.5653, 0.2861, 0.4997, 0.2861, 0.4997, 0.2752, 0.5653, 0.2752, 0.5653, 0.2861, 0.4997, 0.2861, 0.4997, 0.2752, 0.5653, 0.2752, 0.6887, 0.2752, 0.625, 0.2752, 0.625, 0.2752, 0.6887, 0.2752, 0.6887, 0.2752, 0.625, 0.2752, 0.625, 0.2752, 0.6887, 0.2752, 0.6887, 0.2752, 0.625, 0.2752, 0.625, 0.2752, 0.6887, 0.2752, 0.6887, 0.2752, 0.625, 0.2752, 0.625, 0.2752, 0.6887, 0.375, 0.4898, 0.375, 0.5833, 0.375, 0.5833, 0.375, 0.4898, 0.375, 0.4898, 0.375, 0.5833, 0.375, 0.5833, 0.375, 0.4898, 0.375, 0.4898, 0.375, 0.5833, 0.375, 0.5833, 0.375, 0.4898, 0.375, 0.4898, 0.375, 0.5833, 0.375, 0.5833, 0.375, 0.4898, 0.375, 0.5833, 0.375, 0.625, 0.375, 0.625, 0.375, 0.5833, 0.375, 0.5833, 0.375, 0.625, 0.375, 0.625, 0.375, 0.5833, 0.375, 0.5833, 0.375, 0.625, 0.375, 0.625, 0.375, 0.5833, 0.375, 0.5833, 0.375, 0.625, 0.375, 0.625, 0.375, 0.5833, 0.3749, 0.4114, 0.375, 0.4555, 0.375, 0.4555, 0.3749, 0.4114, 0.3749, 0.4114, 0.375, 0.4555, 0.375, 0.4555, 0.3749, 0.4114, 0.3749, 0.4114, 0.375, 0.4555, 0.375, 0.4555, 0.3749, 0.4114, 0.3749, 0.4114, 0.375, 0.4555, 0.375, 0.4555, 0.3749, 0.4114, 0.375, 0.625, 0.375, 0.6667, 0.375, 0.6667, 0.375, 0.625, 0.375, 0.625, 0.375, 0.6667, 0.375, 0.6667, 0.375, 0.625, 0.375, 0.625, 0.375, 0.6667, 0.375, 0.6667, 0.375, 0.625, 0.375, 0.625, 0.375, 0.6667, 0.375, 0.6667, 0.375, 0.625, 0.375, 0.7602, 0.375, 0.7945, 0.375, 0.7945, 0.375, 0.7602, 0.375, 0.7602, 0.375, 0.7945, 0.375, 0.7945, 0.375, 0.7602, 0.375, 0.7602, 0.375, 0.7945, 0.375, 0.7945, 0.375, 0.7602, 0.375, 0.7602, 0.375, 0.7945, 0.375, 0.7945, 0.375, 0.7602, 0.375, 0.7945, 0.3749, 0.8385, 0.3749, 0.8385, 0.375, 0.7945, 0.375, 0.7945, 0.3749, 0.8385, 0.3749, 0.8385, 0.375, 0.7945, 0.375, 0.7945, 0.3749, 0.8385, 0.3749, 0.8385, 0.375, 0.7945, 0.375, 0.7945, 0.3749, 0.8385, 0.3749, 0.8385, 0.375, 0.7945, 0.2752, 0.625, 0.2752, 0.5653, 0.2752, 0.5653, 0.2752, 0.625, 0.2752, 0.625, 0.2752, 0.5653, 0.2752, 0.5653, 0.2752, 0.625, 0.2752, 0.625, 0.2752, 0.5653, 0.2752, 0.5653, 0.2752, 0.625, 0.2752, 0.625, 0.2752, 0.5653, 0.2752, 0.5653, 0.2752, 0.625, 0.2752, 0.625, 0.2752, 0.5653, 0.2752, 0.5653, 0.2752, 0.625, 0.2752, 0.625, 0.2752, 0.5653, 0.2752, 0.5653, 0.2752, 0.625, 0.2752, 0.625, 0.2752, 0.5653, 0.2752, 0.5653, 0.2752, 0.625, 0.2752, 0.625, 0.2752, 0.5653, 0.2752, 0.5653, 0.2752, 0.625, 0.2752, 0.6887, 0.2752, 0.625, 0.2752, 0.625, 0.2752, 0.6887, 0.2752, 0.6887, 0.2752, 0.625, 0.2752, 0.625, 0.2752, 0.6887, 0.2752, 0.6887, 0.2752, 0.625, 0.2752, 0.625, 0.2752, 0.6887, 0.2752, 0.6887, 0.2752, 0.625, 0.2752, 0.625, 0.2752, 0.6887, 0.2861, 0.7504, 0.2752, 0.6887, 0.2752, 0.6887, 0.2861, 0.7504, 0.2861, 0.7504, 0.2752, 0.6887, 0.2752, 0.6887, 0.2861, 0.7504, 0.2861, 0.7504, 0.2752, 0.6887, 0.2752, 0.6887, 0.2861, 0.7504, 0.2861, 0.7504, 0.2752, 0.6887, 0.2752, 0.6887, 0.2861, 0.7504, 0.375, 0.6667, 0.375, 0.7602, 0.375, 0.7602, 0.375, 0.6667, 0.375, 0.6667, 0.375, 0.7602, 0.375, 0.7602, 0.375, 0.6667, 0.375, 0.6667, 0.375, 0.7602, 0.375, 0.7602, 0.375, 0.6667, 0.375, 0.6667, 0.375, 0.7602, 0.375, 0.7602, 0.375, 0.6667, 0.2752, 0.5653, 0.2861, 0.4997, 0.2861, 0.4997, 0.2752, 0.5653, 0.2752, 0.5653, 0.2861, 0.4997, 0.2861, 0.4997, 0.2752, 0.5653, 0.2752, 0.5653, 0.2861, 0.4997, 0.2861, 0.4997, 0.2752, 0.5653, 0.2752, 0.5653, 0.2861, 0.4997, 0.2861, 0.4997, 0.2752, 0.5653, 0.375, 0.4898, 0.375, 0.5833, 0.375, 0.5833, 0.375, 0.4898, 0.375, 0.4898, 0.375, 0.5833, 0.375, 0.5833, 0.375, 0.4898, 0.375, 0.4898, 0.375, 0.5833, 0.375, 0.5833, 0.375, 0.4898, 0.375, 0.4898, 0.375, 0.5833, 0.375, 0.5833, 0.375, 0.4898, 0.375, 0.625, 0.375, 0.6667, 0.375, 0.6667, 0.375, 0.625, 0.375, 0.625, 0.375, 0.6667, 0.375, 0.6667, 0.375, 0.625, 0.375, 0.625, 0.375, 0.6667, 0.375, 0.6667, 0.375, 0.625, 0.375, 0.625, 0.375, 0.6667, 0.375, 0.6667, 0.375, 0.625, 0.375, 0.7945, 0.3749, 0.8385, 0.3749, 0.8385, 0.375, 0.7945, 0.375, 0.7945, 0.3749, 0.8385, 0.3749, 0.8385, 0.375, 0.7945, 0.375, 0.7945, 0.3749, 0.8385, 0.3749, 0.8385, 0.375, 0.7945, 0.375, 0.7945, 0.3749, 0.8385, 0.3749, 0.8385, 0.375, 0.7945, 0.375, 0.4555, 0.375, 0.4898, 0.375, 0.4898, 0.375, 0.4555, 0.375, 0.4555, 0.375, 0.4898, 0.375, 0.4898, 0.375, 0.4555, 0.375, 0.4555, 0.375, 0.4898, 0.375, 0.4898, 0.375, 0.4555, 0.375, 0.4555, 0.375, 0.4898, 0.375, 0.4898, 0.375, 0.4555, 0.375, 0.5833, 0.375, 0.625, 0.375, 0.625, 0.375, 0.5833, 0.375, 0.5833, 0.375, 0.625, 0.375, 0.625, 0.375, 0.5833, 0.375, 0.5833, 0.375, 0.625, 0.375, 0.625, 0.375, 0.5833, 0.375, 0.5833, 0.375, 0.625, 0.375, 0.625, 0.375, 0.5833, 0.375, 0.7602, 0.375, 0.7945, 0.375, 0.7945, 0.375, 0.7602, 0.375, 0.7602, 0.375, 0.7945, 0.375, 0.7945, 0.375, 0.7602, 0.375, 0.7602, 0.375, 0.7945, 0.375, 0.7945, 0.375, 0.7602, 0.375, 0.7602, 0.375, 0.7945, 0.375, 0.7945, 0.375, 0.7602, 0.3749, 0.4114, 0.375, 0.4555, 0.375, 0.4555, 0.3749, 0.4114, 0.3749, 0.4114, 0.375, 0.4555, 0.375, 0.4555, 0.3749, 0.4114, 0.3749, 0.4114, 0.375, 0.4555, 0.375, 0.4555, 0.3749, 0.4114, 0.3749, 0.4114, 0.375, 0.4555, 0.375, 0.4555, 0.3749, 0.4114, 0.595, 0.4103, 0.6101, 0.4103, 0.61, 0.4422, 0.5951, 0.4422, 0.5951, 0.4422, 0.61, 0.4422, 0.6126, 0.4923, 0.5951, 0.4898, 0.5951, 0.625, 0.5951, 0.5833, 0.5951, 0.5833, 0.5951, 0.625, 0.6299, 0.7553, 0.6125, 0.7578, 0.6125, 0.7578, 0.6299, 0.7553, 0.6299, 0.7553, 0.6125, 0.7578, 0.6125, 0.7578, 0.6299, 0.7553, 0.625, 0.6667, 0.6299, 0.7553, 0.6299, 0.7553, 0.625, 0.6667, 0.625, 0.5833, 0.625, 0.625, 0.625, 0.625, 0.625, 0.5833, 0.5951, 0.4898, 0.6126, 0.4923, 0.6126, 0.4923, 0.5951, 0.4898, 0.6125, 0.7578, 0.5951, 0.7602, 0.5951, 0.7602, 0.6125, 0.7578, 0.5951, 0.625, 0.5951, 0.5833, 0.5951, 0.5833, 0.5951, 0.625, 0.6301, 0.4949, 0.625, 0.5833, 0.625, 0.5833, 0.6301, 0.4949, 0.625, 0.5833, 0.625, 0.625, 0.625, 0.625, 0.625, 0.5833, 0.5951, 0.6667, 0.5951, 0.625, 0.5951, 0.625, 0.5951, 0.6667, 0.5951, 0.4898, 0.6126, 0.4923, 0.6126, 0.4923, 0.5951, 0.4898, 0.6126, 0.4923, 0.6301, 0.4949, 0.6301, 0.4949, 0.6126, 0.4923, 0.5951, 0.7602, 0.5951, 0.6667, 0.5951, 0.6667, 0.5951, 0.7602, 0.6125, 0.7578, 0.5951, 0.7602, 0.5951, 0.7602, 0.6125, 0.7578, 0.6126, 0.4923, 0.6301, 0.4949, 0.6301, 0.4949, 0.6126, 0.4923, 0.5951, 0.5833, 0.5951, 0.4898, 0.5951, 0.4898, 0.5951, 0.5833, 0.625, 0.625, 0.625, 0.6667, 0.625, 0.6667, 0.625, 0.625, 0.5951, 0.5833, 0.5951, 0.4898, 0.5951, 0.4898, 0.5951, 0.5833, 0.6301, 0.4949, 0.625, 0.5833, 0.625, 0.5833, 0.6301, 0.4949, 0.625, 0.625, 0.625, 0.6667, 0.625, 0.6667, 0.625, 0.625, 0.5951, 0.7602, 0.5951, 0.6667, 0.5951, 0.6667, 0.5951, 0.7602, 0.625, 0.6667, 0.6299, 0.7553, 0.6299, 0.7553, 0.625, 0.6667, 0.5951, 0.6667, 0.5951, 0.625, 0.5951, 0.625, 0.5951, 0.6667, 0.6301, 0.4949, 0.6126, 0.4923, 0.6126, 0.4923, 0.6301, 0.4949, 0.6301, 0.4949, 0.6126, 0.4923, 0.6126, 0.4923, 0.6301, 0.4949, 0.5951, 0.5833, 0.5951, 0.625, 0.5951, 0.6251, 0.5951, 0.5832, 0.5951, 0.5832, 0.5951, 0.6251, 0.5951, 0.625, 0.5951, 0.5833, 0.5951, 0.7602, 0.6125, 0.7578, 0.6124, 0.7578, 0.5951, 0.7602, 0.5951, 0.7602, 0.6124, 0.7578, 0.6125, 0.7578, 0.5951, 0.7602, 0.625, 0.625, 0.625, 0.5833, 0.625, 0.583, 0.625, 0.6249, 0.625, 0.6249, 0.625, 0.583, 0.625, 0.5833, 0.625, 0.625, 0.5951, 0.4898, 0.5951, 0.5833, 0.5951, 0.5832, 0.5951, 0.4898, 0.5951, 0.4898, 0.5951, 0.5832, 0.5951, 0.5833, 0.5951, 0.4898, 0.625, 0.6667, 0.625, 0.625, 0.625, 0.6249, 0.625, 0.6668, 0.625, 0.6668, 0.625, 0.6249, 0.625, 0.625, 0.625, 0.6667, 0.6126, 0.4923, 0.5951, 0.4898, 0.5951, 0.4898, 0.6126, 0.4923, 0.6126, 0.4923, 0.5951, 0.4898, 0.5951, 0.4898, 0.6126, 0.4923, 0.625, 0.5833, 0.6301, 0.4949, 0.6301, 0.4949, 0.625, 0.583, 0.625, 0.583, 0.6301, 0.4949, 0.6301, 0.4949, 0.625, 0.5833, 0.6125, 0.7578, 0.6299, 0.7553, 0.6298, 0.7553, 0.6124, 0.7578, 0.6124, 0.7578, 0.6298, 0.7553, 0.6299, 0.7553, 0.6125, 0.7578, 0.5951, 0.6667, 0.5951, 0.7602, 0.5951, 0.7602, 0.5951, 0.6672, 0.5951, 0.6672, 0.5951, 0.7602, 0.5951, 0.7602, 0.5951, 0.6667, 0.6299, 0.7553, 0.625, 0.6667, 0.625, 0.6668, 0.6298, 0.7553, 0.6298, 0.7553, 0.625, 0.6668, 0.625, 0.6667, 0.6299, 0.7553, 0.5951, 0.625, 0.5951, 0.6667, 0.5951, 0.6672, 0.5951, 0.6251, 0.5951, 0.6251, 0.5951, 0.6672, 0.5951, 0.6667, 0.5951, 0.625, 0.5951, 0.625, 0.5951, 0.5833, 0.5951, 0.5833, 0.5951, 0.625, 0.5951, 0.625, 0.5951, 0.5833, 0.5951, 0.5833, 0.5951, 0.625, 0.5951, 0.625, 0.5951, 0.5833, 0.5951, 0.5833, 0.5951, 0.625, 0.5951, 0.625, 0.5951, 0.5833, 0.5951, 0.5833, 0.5951, 0.625, 0.5951, 0.6667, 0.5951, 0.625, 0.5951, 0.625, 0.5951, 0.6667, 0.5951, 0.6667, 0.5951, 0.625, 0.5951, 0.625, 0.5951, 0.6667, 0.5951, 0.6667, 0.5951, 0.625, 0.5951, 0.625, 0.5951, 0.6667, 0.5951, 0.6667, 0.5951, 0.625, 0.5951, 0.625, 0.5951, 0.6667, 0.625, 0.6667, 0.6299, 0.7553, 0.6299, 0.7553, 0.625, 0.6667, 0.625, 0.6667, 0.6299, 0.7553, 0.6299, 0.7553, 0.625, 0.6667, 0.625, 0.6667, 0.6299, 0.7553, 0.6299, 0.7553, 0.625, 0.6667, 0.625, 0.6667, 0.6299, 0.7553, 0.6299, 0.7553, 0.625, 0.6667, 0.5951, 0.7602, 0.5951, 0.6667, 0.5951, 0.6667, 0.5951, 0.7602, 0.5951, 0.7602, 0.5951, 0.6667, 0.5951, 0.6667, 0.5951, 0.7602, 0.5951, 0.7602, 0.5951, 0.6667, 0.5951, 0.6667, 0.5951, 0.7602, 0.5951, 0.7602, 0.5951, 0.6667, 0.5951, 0.6667, 0.5951, 0.7602, 0.6301, 0.4949, 0.625, 0.5833, 0.625, 0.5833, 0.6301, 0.4949, 0.6301, 0.4949, 0.625, 0.5833, 0.625, 0.5833, 0.6301, 0.4949, 0.6301, 0.4949, 0.625, 0.5833, 0.625, 0.5833, 0.6301, 0.4949, 0.6301, 0.4949, 0.625, 0.5833, 0.625, 0.5833, 0.6301, 0.4949, 0.625, 0.625, 0.625, 0.6667, 0.625, 0.6667, 0.625, 0.625, 0.625, 0.625, 0.625, 0.6667, 0.625, 0.6667, 0.625, 0.625, 0.625, 0.625, 0.625, 0.6667, 0.625, 0.6667, 0.625, 0.625, 0.625, 0.625, 0.625, 0.6667, 0.625, 0.6667, 0.625, 0.625, 0.5951, 0.5833, 0.5951, 0.4898, 0.5951, 0.4898, 0.5951, 0.5833, 0.5951, 0.5833, 0.5951, 0.4898, 0.5951, 0.4898, 0.5951, 0.5833, 0.5951, 0.5833, 0.5951, 0.4898, 0.5951, 0.4898, 0.5951, 0.5833, 0.5951, 0.5833, 0.5951, 0.4898, 0.5951, 0.4898, 0.5951, 0.5833, 0.6125, 0.7578, 0.5951, 0.7602, 0.5951, 0.7602, 0.6125, 0.7578, 0.6125, 0.7578, 0.5951, 0.7602, 0.5951, 0.7602, 0.6125, 0.7578, 0.6125, 0.7578, 0.5951, 0.7602, 0.5951, 0.7602, 0.6125, 0.7578, 0.6125, 0.7578, 0.5951, 0.7602, 0.5951, 0.7602, 0.6125, 0.7578, 0.6126, 0.4923, 0.6301, 0.4949, 0.6301, 0.4949, 0.6126, 0.4923, 0.6126, 0.4923, 0.6301, 0.4949, 0.6301, 0.4949, 0.6126, 0.4923, 0.6126, 0.4923, 0.6301, 0.4949, 0.6301, 0.4949, 0.6126, 0.4923, 0.6126, 0.4923, 0.6301, 0.4949, 0.6301, 0.4949, 0.6126, 0.4923, 0.5951, 0.4898, 0.6126, 0.4923, 0.6126, 0.4923, 0.5951, 0.4898, 0.5951, 0.4898, 0.6126, 0.4923, 0.6126, 0.4923, 0.5951, 0.4898, 0.5951, 0.4898, 0.6126, 0.4923, 0.6126, 0.4923, 0.5951, 0.4898, 0.5951, 0.4898, 0.6126, 0.4923, 0.6126, 0.4923, 0.5951, 0.4898, 0.625, 0.5833, 0.625, 0.625, 0.625, 0.625, 0.625, 0.5833, 0.625, 0.5833, 0.625, 0.625, 0.625, 0.625, 0.625, 0.5833, 0.625, 0.5833, 0.625, 0.625, 0.625, 0.625, 0.625, 0.5833, 0.625, 0.5833, 0.625, 0.625, 0.625, 0.625, 0.625, 0.5833, 0.6299, 0.7553, 0.6125, 0.7578, 0.6125, 0.7578, 0.6299, 0.7553, 0.6299, 0.7553, 0.6125, 0.7578, 0.6125, 0.7578, 0.6299, 0.7553, 0.6299, 0.7553, 0.6125, 0.7578, 0.6125, 0.7578, 0.6299, 0.7553, 0.6299, 0.7553, 0.6125, 0.7578, 0.6125, 0.7578, 0.6299, 0.7553, 0.625, 0.625, 0.625, 0.6667, 0.625, 0.6667, 0.625, 0.625, 0.625, 0.625, 0.625, 0.6667, 0.625, 0.6667, 0.625, 0.625, 0.625, 0.625, 0.625, 0.6667, 0.625, 0.6667, 0.625, 0.625, 0.625, 0.625, 0.625, 0.6667, 0.625, 0.6667, 0.625, 0.625, 0.5951, 0.5833, 0.5951, 0.4898, 0.5951, 0.4898, 0.5951, 0.5833, 0.5951, 0.5833, 0.5951, 0.4898, 0.5951, 0.4898, 0.5951, 0.5833, 0.5951, 0.5833, 0.5951, 0.4898, 0.5951, 0.4898, 0.5951, 0.5833, 0.5951, 0.5833, 0.5951, 0.4898, 0.5951, 0.4898, 0.5951, 0.5833, 0.6126, 0.4923, 0.6301, 0.4949, 0.6301, 0.4949, 0.6126, 0.4923, 0.6126, 0.4923, 0.6301, 0.4949, 0.6301, 0.4949, 0.6126, 0.4923, 0.6126, 0.4923, 0.6301, 0.4949, 0.6301, 0.4949, 0.6126, 0.4923, 0.6126, 0.4923, 0.6301, 0.4949, 0.6301, 0.4949, 0.6126, 0.4923, 0.5951, 0.7602, 0.5951, 0.6667, 0.5951, 0.6667, 0.5951, 0.7602, 0.5951, 0.7602, 0.5951, 0.6667, 0.5951, 0.6667, 0.5951, 0.7602, 0.5951, 0.7602, 0.5951, 0.6667, 0.5951, 0.6667, 0.5951, 0.7602, 0.5951, 0.7602, 0.5951, 0.6667, 0.5951, 0.6667, 0.5951, 0.7602, 0.5951, 0.6667, 0.5951, 0.625, 0.5951, 0.625, 0.5951, 0.6667, 0.5951, 0.6667, 0.5951, 0.625, 0.5951, 0.625, 0.5951, 0.6667, 0.5951, 0.6667, 0.5951, 0.625, 0.5951, 0.625, 0.5951, 0.6667, 0.5951, 0.6667, 0.5951, 0.625, 0.5951, 0.625, 0.5951, 0.6667, 0.6301, 0.4949, 0.625, 0.5833, 0.625, 0.5833, 0.6301, 0.4949, 0.6301, 0.4949, 0.625, 0.5833, 0.625, 0.5833, 0.6301, 0.4949, 0.6301, 0.4949, 0.625, 0.5833, 0.625, 0.5833, 0.6301, 0.4949, 0.6301, 0.4949, 0.625, 0.5833, 0.625, 0.5833, 0.6301, 0.4949, 0.6125, 0.7578, 0.5951, 0.7602, 0.5951, 0.7602, 0.6125, 0.7578, 0.6125, 0.7578, 0.5951, 0.7602, 0.5951, 0.7602, 0.6125, 0.7578, 0.6125, 0.7578, 0.5951, 0.7602, 0.5951, 0.7602, 0.6125, 0.7578, 0.6125, 0.7578, 0.5951, 0.7602, 0.5951, 0.7602, 0.6125, 0.7578, 0.5951, 0.4898, 0.6126, 0.4923, 0.6126, 0.4923, 0.5951, 0.4898, 0.5951, 0.4898, 0.6126, 0.4923, 0.6126, 0.4923, 0.5951, 0.4898, 0.5951, 0.4898, 0.6126, 0.4923, 0.6126, 0.4923, 0.5951, 0.4898, 0.5951, 0.4898, 0.6126, 0.4923, 0.6126, 0.4923, 0.5951, 0.4898, 0.625, 0.5833, 0.625, 0.625, 0.625, 0.625, 0.625, 0.5833, 0.625, 0.5833, 0.625, 0.625, 0.625, 0.625, 0.625, 0.5833, 0.625, 0.5833, 0.625, 0.625, 0.625, 0.625, 0.625, 0.5833, 0.625, 0.5833, 0.625, 0.625, 0.625, 0.625, 0.625, 0.5833, 0.625, 0.6667, 0.6299, 0.7553, 0.6299, 0.7553, 0.625, 0.6667, 0.625, 0.6667, 0.6299, 0.7553, 0.6299, 0.7553, 0.625, 0.6667, 0.625, 0.6667, 0.6299, 0.7553, 0.6299, 0.7553, 0.625, 0.6667, 0.625, 0.6667, 0.6299, 0.7553, 0.6299, 0.7553, 0.625, 0.6667, 0.6299, 0.7553, 0.6125, 0.7578, 0.6125, 0.7578, 0.6299, 0.7553, 0.6299, 0.7553, 0.6125, 0.7578, 0.6125, 0.7578, 0.6299, 0.7553, 0.6299, 0.7553, 0.6125, 0.7578, 0.6125, 0.7578, 0.6299, 0.7553, 0.6299, 0.7553, 0.6125, 0.7578, 0.6125, 0.7578, 0.6299, 0.7553, 0.5951, 0.625, 0.5951, 0.5833, 0.5951, 0.5833, 0.5951, 0.625, 0.5951, 0.625, 0.5951, 0.5833, 0.5951, 0.5833, 0.5951, 0.625, 0.5951, 0.625, 0.5951, 0.5833, 0.5951, 0.5833, 0.5951, 0.625, 0.5951, 0.625, 0.5951, 0.5833, 0.5951, 0.5833, 0.5951, 0.625])
me_cube_001.update()

# ---- objects
ob_body = bpy.data.objects.new('Body', me_cube_001)
ob_m_body_front = bpy.data.objects.new('M_BODY_FRONT', None)
ob_m_body_side = bpy.data.objects.new('M_BODY_SIDE', None)
ob_m_body_back = bpy.data.objects.new('M_BODY_BACK', None)
ob_m_head_front = bpy.data.objects.new('M_HEAD_FRONT', None)
ob_m_head_side = bpy.data.objects.new('M_HEAD_SIDE', None)
ob_n_hand_top = bpy.data.objects.new('N_HAND_TOP', None)
ob_n_hand_bottom = bpy.data.objects.new('N_HAND_BOTTOM', None)
ob_n_feet_top = bpy.data.objects.new('N_FEET_TOP', None)
ob_n_feet_side = bpy.data.objects.new('N_FEET_SIDE', None)
ob_n_feet_bot = bpy.data.objects.new('N_FEET_BOT', None)
ob_f_body_front = bpy.data.objects.new('F_BODY_FRONT', None)
ob_f_body_side = bpy.data.objects.new('F_BODY_SIDE', None)
ob_f_body_back = bpy.data.objects.new('F_BODY_BACK', None)
ob_f_head_front = bpy.data.objects.new('F_HEAD_FRONT', None)
ob_f_head_side = bpy.data.objects.new('F_HEAD_SIDE', None)

# ---- transforms, parenting, visibility, modifiers, constraints
ob_body.location = (0.004884, -6.094e-10, 2.027)
ob_body.scale = (0.3003, 0.3003, 0.3003)
_m = ob_body.modifiers.new('Mirror', 'MIRROR')
_m.use_clip = True
ob_m_body_front.location = (-0.9561, 5.062, 1.713)
ob_m_body_front.rotation_euler = (1.571, -0.0, 3.142)
ob_m_body_front.scale = (0.9911, 0.9911, 0.9911)
ob_m_body_front.empty_display_type = 'IMAGE'
ob_m_body_front.empty_display_size = 5.0
ob_m_body_front.use_empty_image_alpha = True
ob_m_body_front.color = (1.0, 1.0, 1.0, 0.5)
ob_m_body_side.location = (-5.097, 0.05738, 1.679)
ob_m_body_side.rotation_euler = (1.571, -0.0, 4.712)
ob_m_body_side.scale = (-1.012, 1.012, 1.012)
ob_m_body_side.empty_display_type = 'IMAGE'
ob_m_body_side.empty_display_size = 5.0
ob_m_body_side.use_empty_image_alpha = True
ob_m_body_side.color = (1.0, 1.0, 1.0, 0.5)
ob_m_body_back.location = (0.9294, 5.062, 1.713)
ob_m_body_back.rotation_euler = (1.571, -0.0, 3.142)
ob_m_body_back.scale = (0.9911, 0.9911, 0.9911)
ob_m_body_back.empty_display_type = 'IMAGE'
ob_m_body_back.empty_display_size = 5.0
ob_m_body_back.use_empty_image_alpha = True
ob_m_body_back.color = (1.0, 1.0, 1.0, 0.5)
ob_m_head_front.location = (0.2265, 4.887, 3.081)
ob_m_head_front.rotation_euler = (1.571, -0.0, -0.0)
ob_m_head_front.scale = (0.1853, 0.2002, 0.2002)
ob_m_head_front.empty_display_type = 'IMAGE'
ob_m_head_front.empty_display_size = 5.0
ob_m_head_front.use_empty_image_alpha = True
ob_m_head_front.color = (1.0, 1.0, 1.0, 0.5)
ob_m_head_side.location = (-4.871, -0.27, 3.081)
ob_m_head_side.rotation_euler = (1.571, -0.0, 1.571)
ob_m_head_side.scale = (0.2002, 0.2002, 0.2002)
ob_m_head_side.empty_display_type = 'IMAGE'
ob_m_head_side.empty_display_size = 5.0
ob_m_head_side.use_empty_image_alpha = True
ob_m_head_side.color = (1.0, 1.0, 1.0, 0.5)
ob_n_hand_top.location = (0.2296, 0.0, -0.1086)
ob_n_hand_top.scale = (0.1852, 0.1852, 0.1852)
ob_n_hand_top.empty_display_type = 'IMAGE'
ob_n_hand_top.empty_display_size = 5.0
ob_n_hand_top.use_empty_image_alpha = True
ob_n_hand_top.color = (1.0, 1.0, 1.0, 0.5)
ob_n_hand_bottom.location = (0.2332, 0.0, -0.158)
ob_n_hand_bottom.scale = (-0.1852, 0.1852, 0.1852)
ob_n_hand_bottom.empty_display_type = 'IMAGE'
ob_n_hand_bottom.empty_display_size = 5.0
ob_n_hand_bottom.use_empty_image_alpha = True
ob_n_hand_bottom.color = (1.0, 1.0, 1.0, 0.5)
ob_n_feet_top.location = (0.0, 0.0, 0.0)
ob_n_feet_top.rotation_euler = (0.0, -0.0, -3.142)
ob_n_feet_top.scale = (-0.1336, 0.1336, 0.1336)
ob_n_feet_top.empty_display_type = 'IMAGE'
ob_n_feet_top.empty_display_size = 5.0
ob_n_feet_top.use_empty_image_alpha = True
ob_n_feet_top.color = (1.0, 1.0, 1.0, 0.5)
ob_n_feet_side.location = (-1.04, 0.0, 0.2219)
ob_n_feet_side.rotation_euler = (1.571, 0.06343, 1.571)
ob_n_feet_side.scale = (0.1361, 0.1361, 0.1361)
ob_n_feet_side.empty_display_type = 'IMAGE'
ob_n_feet_side.empty_display_size = 5.0
ob_n_feet_side.use_empty_image_alpha = True
ob_n_feet_side.color = (1.0, 1.0, 1.0, 0.5)
ob_n_feet_bot.location = (0.02504, 0.0, -0.05479)
ob_n_feet_bot.rotation_euler = (0.0, -0.0, -3.142)
ob_n_feet_bot.scale = (-0.127, 0.127, 0.127)
ob_n_feet_bot.empty_display_type = 'IMAGE'
ob_n_feet_bot.empty_display_size = 5.0
ob_n_feet_bot.use_empty_image_alpha = True
ob_n_feet_bot.color = (1.0, 1.0, 1.0, 0.5)
ob_f_body_front.location = (0.851, 5.254, 1.585)
ob_f_body_front.rotation_euler = (1.571, -0.0, -0.0)
ob_f_body_front.scale = (0.9596, 0.9596, 0.9596)
ob_f_body_front.empty_display_type = 'IMAGE'
ob_f_body_front.empty_display_size = 5.0
ob_f_body_front.use_empty_image_alpha = True
ob_f_body_front.color = (1.0, 1.0, 1.0, 0.5)
ob_f_body_side.location = (-5.362, 0.1247, 1.59)
ob_f_body_side.rotation_euler = (1.571, -0.0, 1.571)
ob_f_body_side.scale = (0.9596, 0.9596, 0.9596)
ob_f_body_side.empty_display_type = 'IMAGE'
ob_f_body_side.empty_display_size = 5.0
ob_f_body_side.use_empty_image_alpha = True
ob_f_body_side.color = (1.0, 1.0, 1.0, 0.5)
ob_f_body_back.location = (-0.8063, 5.254, 1.646)
ob_f_body_back.rotation_euler = (1.571, -0.0, -0.0)
ob_f_body_back.empty_display_type = 'IMAGE'
ob_f_body_back.empty_display_size = 5.0
ob_f_body_back.use_empty_image_alpha = True
ob_f_body_back.color = (1.0, 1.0, 1.0, 0.5)
ob_f_head_front.location = (-0.2581, 4.884, 3.088)
ob_f_head_front.rotation_euler = (1.571, -0.0, -0.0)
ob_f_head_front.scale = (0.2054, 0.2213, 0.2213)
ob_f_head_front.empty_display_type = 'IMAGE'
ob_f_head_front.empty_display_size = 5.0
ob_f_head_front.use_empty_image_alpha = True
ob_f_head_front.color = (1.0, 1.0, 1.0, 0.5)
ob_f_head_side.location = (-4.985, -0.2468, 3.088)
ob_f_head_side.rotation_euler = (1.571, -0.0, 1.571)
ob_f_head_side.scale = (-0.2066, 0.2215, 0.2215)
ob_f_head_side.empty_display_type = 'IMAGE'
ob_f_head_side.empty_display_size = 5.0
ob_f_head_side.use_empty_image_alpha = True
ob_f_head_side.color = (1.0, 1.0, 1.0, 0.5)

# ---- collection membership
col_body.objects.link(ob_body)
col_body_m.objects.link(ob_m_body_front)
col_body_m.objects.link(ob_m_body_side)
col_body_m.objects.link(ob_m_body_back)
col_head_m.objects.link(ob_m_head_front)
col_head_m.objects.link(ob_m_head_side)
col_hands_n.objects.link(ob_n_hand_top)
col_hands_n.objects.link(ob_n_hand_bottom)
col_feet_n.objects.link(ob_n_feet_top)
col_feet_n.objects.link(ob_n_feet_side)
col_feet_n.objects.link(ob_n_feet_bot)
col_body_f.objects.link(ob_f_body_front)
col_body_f.objects.link(ob_f_body_side)
col_body_f.objects.link(ob_f_body_back)
col_head_f.objects.link(ob_f_head_front)
col_head_f.objects.link(ob_f_head_side)

# ---- scene / render settings (as saved in the file)
scene.frame_start = 1; scene.frame_end = 250; scene.frame_set(108)
scene.render.engine = 'BLENDER_EEVEE_NEXT'
scene.cycles.sampling_pattern = 'TABULATED_SOBOL'
scene.eevee.ray_tracing_options.trace_max_roughness = 0.0
bpy.context.view_layer.update()

# ---- added for rendering (the .blend has no active camera and no usable light): camera, sun
cam_auto = bpy.data.cameras.new('AutoCamera')
cam_auto.lens = 50.0
cam_auto.sensor_width = 36.0
cam_auto.clip_end = 1000.0
ob_auto_camera = bpy.data.objects.new('AutoCamera', cam_auto)
scene.collection.objects.link(ob_auto_camera)
ob_auto_camera.location = (3.12679, -3.71764, 4.03257)
ob_auto_camera.rotation_euler = (1.09748, -7.21219e-08, 0.694738)
scene.camera = ob_auto_camera
light_auto_sun = bpy.data.lights.new('AutoSun', 'SUN')
light_auto_sun.energy = 3.0
light_auto_sun.angle = 0.0523599
ob_auto_sun = bpy.data.objects.new('AutoSun', light_auto_sun)
scene.collection.objects.link(ob_auto_sun)
ob_auto_sun.rotation_euler = (0.872665, 0.174533, 0.523599)
bpy.context.view_layer.update()
